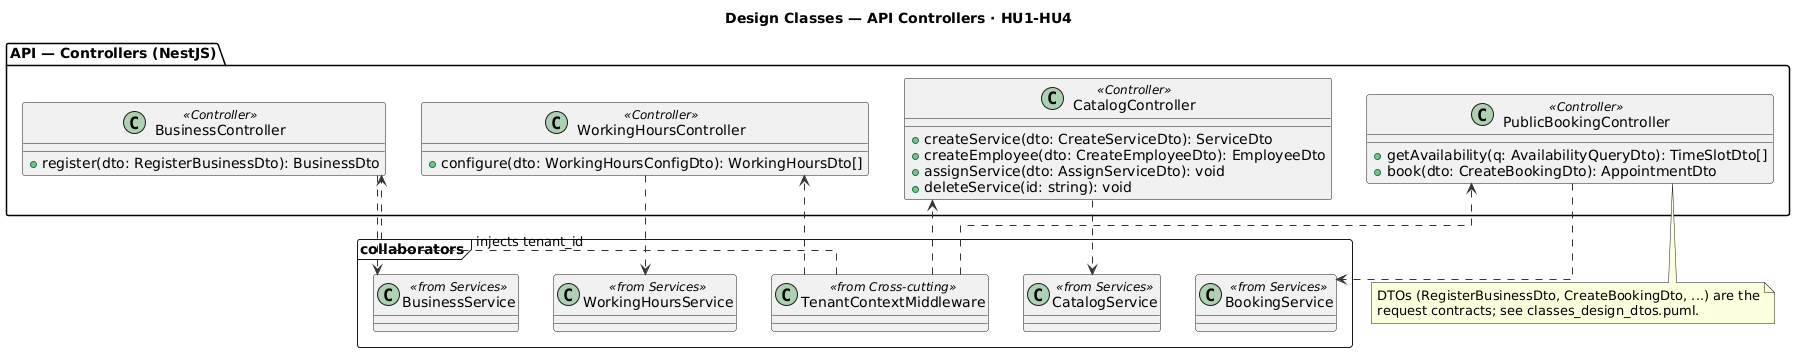

The diagram above was rendered by PlantUML. Its source (embedded in the PNG):
@startuml classes_design_controllers
' =====================================================================
' Design Classes — package "API — Controllers (NestJS)" (HU1-HU4)
' Detail of classes_design.puml. REST entry points; delegate to
' Application Services and validate request/response DTOs.
' =====================================================================
skinparam shadowing false
skinparam defaultFontName "Helvetica"
skinparam backgroundColor White
skinparam ArrowColor #333333
skinparam linetype ortho

title Design Classes — API Controllers · HU1-HU4

package "API — Controllers (NestJS)" {
  class BusinessController <<Controller>> {
    + register(dto: RegisterBusinessDto): BusinessDto
  }
  class WorkingHoursController <<Controller>> {
    + configure(dto: WorkingHoursConfigDto): WorkingHoursDto[]
  }
  class CatalogController <<Controller>> {
    + createService(dto: CreateServiceDto): ServiceDto
    + createEmployee(dto: CreateEmployeeDto): EmployeeDto
    + assignService(dto: AssignServiceDto): void
    + deleteService(id: string): void
  }
  class PublicBookingController <<Controller>> {
    + getAvailability(q: AvailabilityQueryDto): TimeSlotDto[]
    + book(dto: CreateBookingDto): AppointmentDto
  }
}

' ---- external references (other packages) ----
package "«collaborators»" <<Frame>> {
  class BusinessService <<from Services>>
  class WorkingHoursService <<from Services>>
  class CatalogService <<from Services>>
  class BookingService <<from Services>>
  class TenantContextMiddleware <<from Cross-cutting>>
}

' ---- controller -> service (delegates) ----
BusinessController ..> BusinessService
WorkingHoursController ..> WorkingHoursService
CatalogController ..> CatalogService
PublicBookingController ..> BookingService

' ---- controllers run behind the tenant middleware ----
TenantContextMiddleware ..> BusinessController : injects tenant_id
TenantContextMiddleware ..> WorkingHoursController
TenantContextMiddleware ..> CatalogController
TenantContextMiddleware ..> PublicBookingController

note bottom of PublicBookingController
  DTOs (RegisterBusinessDto, CreateBookingDto, ...) are the
  request contracts; see classes_design_dtos.puml.
end note
@enduml